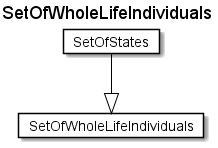

The diagram above was rendered by PlantUML. Its source (embedded in the PNG):
@startuml
Title SetOfWholeLifeIndividuals 

Card SetOfWholeLifeIndividuals #fff [
SetOfWholeLifeIndividuals
]
Card SetOfStates #fff [
SetOfStates
]
SetOfStates --|> SetOfWholeLifeIndividuals  #000 
@enduml